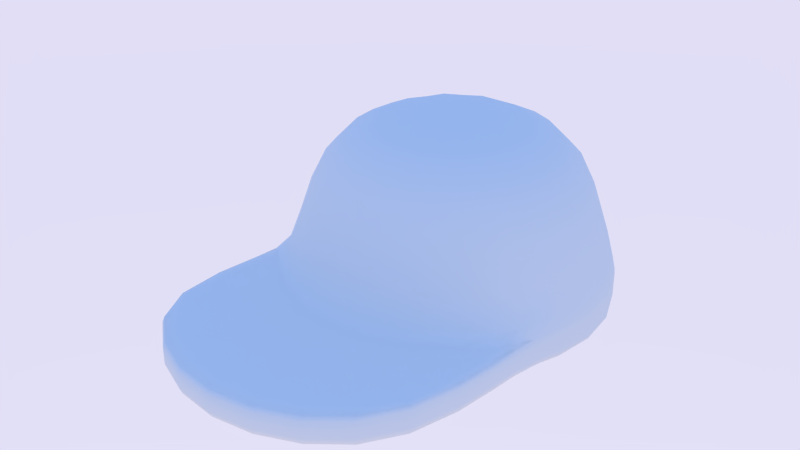 # Source: LEGO_Cap.blend  (saved by Blender 2.66.1; exported with 4.5.12 LTS)
import bpy
from mathutils import Matrix  # noqa: F401  (used for matrix-valued properties, if any)

bpy.ops.wm.read_factory_settings(use_empty=True)
scene = bpy.context.scene
scene.name = 'Scene'

# ---- collections
col_collection_1 = bpy.data.collections.new('Collection 1'); scene.collection.children.link(col_collection_1)

# ---- world
world_world = bpy.data.worlds.new('World'); scene.world = world_world
world_world.use_nodes = True; world_world.node_tree.nodes.clear()
_N = world_world.node_tree.nodes; _L = world_world.node_tree.links
n0 = _N.new('ShaderNodeOutputWorld'); n0.name = 'World Output'; n0.location = (300, 300)
n0.width = 120
n1 = _N.new('ShaderNodeBackground'); n1.name = 'Background'; n1.location = (10, 300)
n1.width = 150
n2 = _N.new('ShaderNodeTexSky'); n2.name = 'Sky Texture'; n2.location = (-190, 300)
n2.sky_type = 'PREETHAM'
n2.ground_albedo = 0.0
n2.sun_elevation = 1.571
_L.new(n1.outputs[0], n0.inputs[0])
_L.new(n2.outputs[0], n1.inputs[0])
n0.is_active_output = True
world_world.color = (0.05088, 0.05088, 0.05088)
world_world.use_sun_shadow = False
world_world.sun_shadow_jitter_overblur = 0.0
world_world.cycles.sampling_method = 'MANUAL'
world_world.cycles.sample_map_resolution = 256

# ---- meshes
me_circle_002 = bpy.data.meshes.new('Circle.002')
me_circle_002.from_pydata([(-2.126, 6.58e-08, -0.1462), (-1.063, -1.842, -0.1462), (2.126, -8.299e-07, -0.1462), (1.842, 1.063, -0.1462), (1.063, 1.842, -0.1462), (-3.785e-09, 1.867, 0.8243), (-0.9333, 1.616, 0.8243), (-1.616, 0.9333, 0.8243), (-1.867, 3.712e-08, 0.8243), (-1.616, -0.9333, 0.8243), (-0.9333, -1.616, 0.8243), (-2.856e-07, -1.867, 0.8243), (0.9333, -1.616, 0.8243), (1.616, -0.9333, 0.8243), (1.867, -7.491e-07, 0.8243), (1.616, 0.9333, 0.8243), (0.9333, 1.616, 0.8243), (-9.692e-09, 1.443, 1.566), (-0.7214, 1.249, 1.566), (-1.249, 0.7214, 1.566), (-1.443, -2.889e-09, 1.566), (-1.249, -0.7214, 1.566), (-0.7214, -1.249, 1.566), (-2.275e-07, -1.443, 1.566), (0.7214, -1.249, 1.566), (1.249, -0.7214, 1.566), (1.443, -6.106e-07, 1.566), (1.249, 0.7214, 1.566), (0.7214, 1.249, 1.566), (4.967e-08, -1.689e-07, 1.877), (-1.842, -3.048, 0.01697), (-3.378e-07, -4.111, 0.01697), (1.063, -3.826, 0.01697), (1.842, -3.048, 0.01697), (-1.676e-08, 2.126, -0.1462), (-1.063, 1.842, -0.1462), (-1.842, 1.063, -0.1462), (-1.842, -1.063, -0.1462), (-3.378e-07, -2.126, -0.1462), (1.063, -1.842, -0.1462), (1.842, -1.063, -0.1462), (-1.063, -3.826, 0.01697), (-1.676e-08, 2.126, -0.5628), (-1.063, 1.842, -0.5628), (-1.842, 1.063, -0.5628), (-2.126, 6.58e-08, -0.5628), (-1.842, -1.063, -0.5628), (-1.063, -1.842, -0.5628), (-3.378e-07, -2.126, -0.5628), (1.063, -1.842, -0.5628), (1.842, -1.063, -0.5628), (2.126, -8.299e-07, -0.5628), (1.842, 1.063, -0.5628), (1.063, 1.842, -0.5628), (-1.842, -3.048, -0.3996), (-1.063, -3.826, -0.3996), (-3.378e-07, -4.111, -0.3996), (1.063, -3.826, -0.3996), (1.842, -3.048, -0.3996), (-1.063, -2.145, -0.5628), (-3.378e-07, -2.43, -0.5628), (1.063, -2.145, -0.5628), (1.842, -1.366, -0.5628), (-1.842, -1.366, -0.5628), (-1.063, -2.145, -0.1462), (-3.378e-07, -2.43, -0.1462), (1.063, -2.145, -0.1462), (1.842, -1.366, -0.1462), (-1.842, -1.366, -0.1462), (-1.063, -3.826, -0.02766), (-1.842, -3.048, -0.02766), (1.842, -3.048, -0.02766), (-3.378e-07, -4.111, -0.02766), (1.063, -3.826, -0.02766), (1.842, -1.366, -0.1909), (-1.842, -1.366, -0.1909), (1.842, -3.048, -0.3178), (-1.842, -3.048, -0.3178), (-1.842, -1.366, -0.481), (1.842, -1.366, -0.481), (1.063, -3.826, -0.3178), (-3.378e-07, -4.111, -0.3178), (-1.063, -3.826, -0.3178), (-1.574e-08, 1.807, -0.5628), (-0.9036, 1.565, -0.5628), (-1.565, 0.9036, -0.5628), (-1.807, 2.759e-08, -0.5628), (-1.565, -0.9036, -0.5628), (-0.9036, -1.565, -0.5628), (-2.886e-07, -1.807, -0.5628), (0.9036, -1.565, -0.5628), (1.565, -0.9036, -0.5628), (1.807, -7.336e-07, -0.5628), (1.565, 0.9036, -0.5628), (0.9036, 1.565, -0.5628), (-1.477e-08, 1.696, 0.7916), (-0.8481, 1.469, 0.7916), (-1.469, 0.8481, 0.7916), (-1.696, 1.735e-08, 0.7916), (-1.469, -0.8481, 0.7916), (-0.8481, -1.469, 0.7916), (-2.709e-07, -1.696, 0.7916), (0.8481, -1.469, 0.7916), (1.469, -0.8481, 0.7916), (1.696, -6.971e-07, 0.7916), (1.469, 0.8481, 0.7916), (0.8481, 1.469, 0.7916), (-1.676e-08, 2.126, -0.4776), (-1.063, 1.842, -0.4776), (1.842, -1.063, -0.4776), (-1.842, 1.063, -0.4776), (-1.842, -1.063, -0.4776), (2.126, -8.299e-07, -0.4776), (-2.126, 6.58e-08, -0.4776), (1.842, 1.063, -0.4776), (1.063, 1.842, -0.4776), (-1.676e-08, 2.126, -0.1983), (1.063, 1.842, -0.1983), (1.842, 1.063, -0.1983), (-2.126, 6.58e-08, -0.1983), (2.126, -8.299e-07, -0.1983), (-1.842, -1.063, -0.1983), (-1.842, 1.063, -0.1983), (-1.063, 1.842, -0.1983), (1.842, -1.063, -0.1983), (1.597, -0.9222, -0.5628), (1.844, -7.448e-07, -0.5628), (-1.597, 0.9222, -0.5628), (-1.844, 3.204e-08, -0.5628), (1.597, 0.9222, -0.5628), (-1.597, -0.9222, -0.5628), (0.9222, 1.597, -0.5628), (-0.9222, -1.597, -0.5628), (-1.586e-08, 1.844, -0.5628), (-2.944e-07, -1.844, -0.5628), (0.9222, -1.597, -0.5628), (-0.9222, 1.597, -0.5628), (-1.83, -1.057, -0.5628), (1.83, 1.057, -0.5628), (-2.114, 6.427e-08, -0.5628), (2.114, -8.26e-07, -0.5628), (-1.83, 1.057, -0.5628), (1.83, -1.057, -0.5628), (-1.057, 1.83, -0.5628), (1.057, -1.83, -0.5628), (-3.359e-07, -2.114, -0.5628), (-1.672e-08, 2.114, -0.5628), (-1.057, -1.83, -0.5628), (1.057, 1.83, -0.5628)], [], [(2, 3, 15, 14), (3, 4, 16, 15), (12, 13, 25, 24), (6, 7, 19, 18), (13, 14, 26, 25), (7, 8, 20, 19), (14, 15, 27, 26), (8, 9, 21, 20), (15, 16, 28, 27), (9, 10, 22, 21), (16, 5, 17, 28), (10, 11, 23, 22), (11, 12, 24, 23), (5, 6, 18, 17), (25, 26, 29), (19, 20, 29), (26, 27, 29), (20, 21, 29), (27, 28, 29), (21, 22, 29), (28, 17, 29), (22, 23, 29), (23, 24, 29), (17, 18, 29), (24, 25, 29), (18, 19, 29), (60, 56, 55, 59), (61, 57, 56, 60), (62, 58, 57, 61), (59, 55, 54, 63), (130, 128, 86, 87), (108, 107, 42, 43), (129, 126, 92, 93), (110, 108, 43, 44), (39, 40, 13, 12), (35, 36, 7, 6), (40, 2, 14, 13), (36, 0, 8, 7), (0, 37, 9, 8), (37, 1, 10, 9), (4, 34, 5, 16), (1, 38, 11, 10), (38, 39, 12, 11), (34, 35, 6, 5), (65, 64, 41, 31), (66, 65, 31, 32), (67, 66, 32, 33), (64, 68, 30, 41), (77, 54, 55, 82), (67, 74, 124, 40), (82, 55, 56, 81), (78, 63, 54, 77), (81, 56, 57, 80), (112, 109, 50, 51), (113, 110, 44, 45), (80, 57, 58, 76), (114, 112, 51, 52), (111, 113, 45, 46), (115, 114, 52, 53), (128, 127, 85, 86), (107, 115, 53, 42), (126, 125, 91, 92), (48, 60, 59, 47), (49, 61, 60, 48), (50, 62, 61, 49), (47, 59, 63, 46), (38, 1, 64, 65), (39, 38, 65, 66), (40, 39, 66, 67), (1, 37, 68, 64), (76, 58, 62, 79), (121, 111, 78, 75), (30, 70, 69, 41), (41, 69, 72, 31), (68, 75, 70, 30), (31, 72, 73, 32), (32, 73, 71, 33), (33, 71, 74, 67), (71, 76, 79, 74), (69, 82, 81, 72), (72, 81, 80, 73), (70, 77, 82, 69), (75, 78, 77, 70), (73, 80, 76, 71), (131, 129, 93, 94), (132, 130, 87, 88), (133, 131, 94, 83), (134, 132, 88, 89), (135, 134, 89, 90), (136, 133, 83, 84), (125, 135, 90, 91), (127, 136, 84, 85), (90, 89, 101, 102), (91, 90, 102, 103), (86, 85, 97, 98), (92, 91, 103, 104), (85, 84, 96, 97), (93, 92, 104, 105), (87, 86, 98, 99), (94, 93, 105, 106), (88, 87, 99, 100), (83, 94, 106, 95), (89, 88, 100, 101), (84, 83, 95, 96), (123, 116, 107, 108), (122, 123, 108, 110), (120, 124, 109, 112), (119, 122, 110, 113), (118, 120, 112, 114), (121, 119, 113, 111), (117, 118, 114, 115), (116, 117, 115, 107), (34, 4, 117, 116), (36, 35, 123, 122), (35, 34, 116, 123), (37, 0, 119, 121), (0, 36, 122, 119), (74, 79, 109, 124), (3, 2, 120, 118), (4, 3, 118, 117), (2, 40, 124, 120), (79, 62, 50, 109), (37, 121, 75, 68), (111, 46, 63, 78), (137, 139, 128, 130), (138, 140, 126, 129), (139, 141, 127, 128), (140, 142, 125, 126), (148, 138, 129, 131), (147, 137, 130, 132), (146, 148, 131, 133), (145, 147, 132, 134), (144, 145, 134, 135), (143, 146, 133, 136), (142, 144, 135, 125), (141, 143, 136, 127), (51, 50, 142, 140), (49, 48, 145, 144), (46, 45, 139, 137), (43, 42, 146, 143), (44, 43, 143, 141), (47, 46, 137, 147), (48, 47, 147, 145), (45, 44, 141, 139), (42, 53, 148, 146), (52, 51, 140, 138), (50, 49, 144, 142), (53, 52, 138, 148)])
me_circle_002.polygons.foreach_set('use_smooth', [True] * 148)
me_circle_002.use_remesh_preserve_volume = False
me_circle_002.use_remesh_preserve_attributes = False
me_circle_002.use_mirror_vertex_groups = False
me_circle_002.update()

# ---- objects
ob_circle = bpy.data.objects.new('Circle', me_circle_002)

# ---- transforms, parenting, visibility, modifiers, constraints
ob_circle.location = (0.2601, 1.625, 5.251)
ob_circle.lineart.crease_threshold = 0.0
_m = ob_circle.modifiers.new('Subsurf', 'SUBSURF')
_m.uv_smooth = 'PRESERVE_CORNERS'
_m.quality = 1
_m.render_levels = 1
_m.show_only_control_edges = False

# ---- collection membership
col_collection_1.objects.link(ob_circle)

# ---- scene / render settings (as saved in the file)
scene.frame_start = 1; scene.frame_end = 250; scene.frame_set(1)
scene.render.engine = 'CYCLES'
scene.render.image_settings.color_mode = 'RGB'
scene.render.image_settings.compression = 90
scene.render.resolution_percentage = 50
scene.render.dither_intensity = 0.0
scene.render.bake_margin = 2
scene.cycles.use_denoising = False
scene.cycles.samples = 100
scene.cycles.sampling_pattern = 'TABULATED_SOBOL'
scene.cycles.light_sampling_threshold = 0.0
scene.cycles.use_adaptive_sampling = False
scene.cycles.use_light_tree = False
scene.cycles.blur_glossy = 0.0
scene.cycles.volume_bounces = 1
scene.cycles.pixel_filter_type = 'GAUSSIAN'
scene.cycles.sample_clamp_indirect = 0.0
scene.view_settings.view_transform = 'Standard'
bpy.context.view_layer.update()

# ---- added for rendering (the .blend has no active camera): camera
cam_auto = bpy.data.cameras.new('AutoCamera')
cam_auto.lens = 50.0
cam_auto.sensor_width = 36.0
cam_auto.clip_end = 1000.0
ob_auto_camera = bpy.data.objects.new('AutoCamera', cam_auto)
scene.collection.objects.link(ob_auto_camera)
ob_auto_camera.location = (7.601, -8.17626, 11.7806)
ob_auto_camera.rotation_euler = (1.09748, -7.21219e-08, 0.694738)
scene.camera = ob_auto_camera
bpy.context.view_layer.update()
